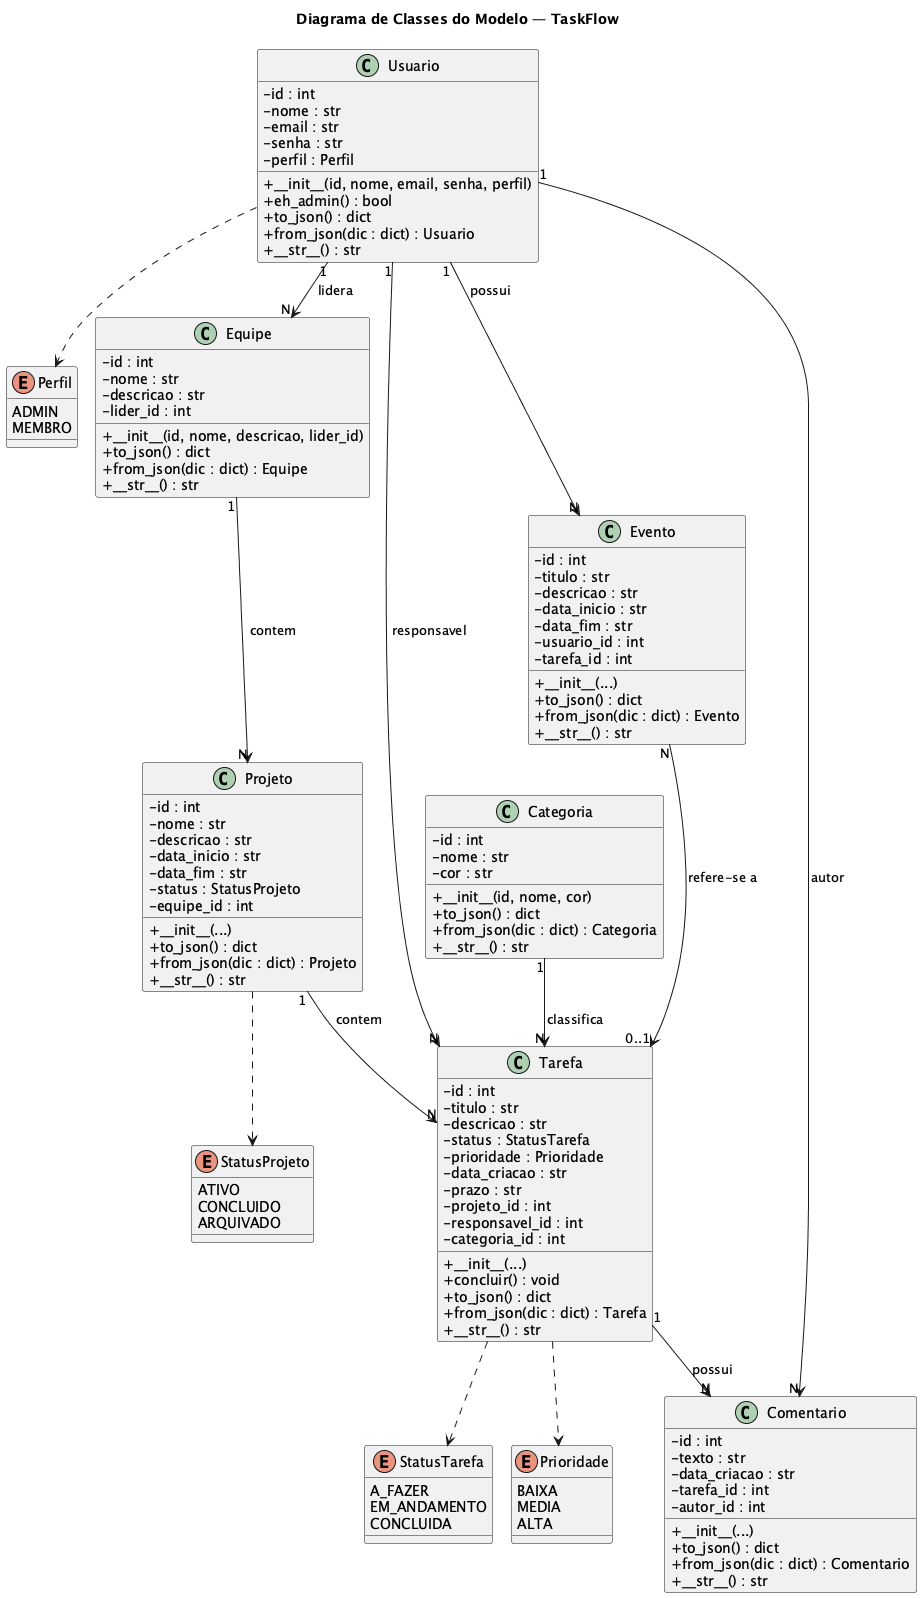

The diagram above was rendered by PlantUML. Its source (embedded in the PNG):
@startuml
!pragma layout smetana
skinparam classAttributeIconSize 0
skinparam linetype ortho
title Diagrama de Classes do Modelo — TaskFlow

enum Perfil {
  ADMIN
  MEMBRO
}
enum StatusProjeto {
  ATIVO
  CONCLUIDO
  ARQUIVADO
}
enum StatusTarefa {
  A_FAZER
  EM_ANDAMENTO
  CONCLUIDA
}
enum Prioridade {
  BAIXA
  MEDIA
  ALTA
}

class Usuario {
  - id : int
  - nome : str
  - email : str
  - senha : str
  - perfil : Perfil
  + __init__(id, nome, email, senha, perfil)
  + eh_admin() : bool
  + to_json() : dict
  + from_json(dic : dict) : Usuario
  + __str__() : str
}

class Equipe {
  - id : int
  - nome : str
  - descricao : str
  - lider_id : int
  + __init__(id, nome, descricao, lider_id)
  + to_json() : dict
  + from_json(dic : dict) : Equipe
  + __str__() : str
}

class Projeto {
  - id : int
  - nome : str
  - descricao : str
  - data_inicio : str
  - data_fim : str
  - status : StatusProjeto
  - equipe_id : int
  + __init__(...)
  + to_json() : dict
  + from_json(dic : dict) : Projeto
  + __str__() : str
}

class Categoria {
  - id : int
  - nome : str
  - cor : str
  + __init__(id, nome, cor)
  + to_json() : dict
  + from_json(dic : dict) : Categoria
  + __str__() : str
}

class Tarefa {
  - id : int
  - titulo : str
  - descricao : str
  - status : StatusTarefa
  - prioridade : Prioridade
  - data_criacao : str
  - prazo : str
  - projeto_id : int
  - responsavel_id : int
  - categoria_id : int
  + __init__(...)
  + concluir() : void
  + to_json() : dict
  + from_json(dic : dict) : Tarefa
  + __str__() : str
}

class Comentario {
  - id : int
  - texto : str
  - data_criacao : str
  - tarefa_id : int
  - autor_id : int
  + __init__(...)
  + to_json() : dict
  + from_json(dic : dict) : Comentario
  + __str__() : str
}

class Evento {
  - id : int
  - titulo : str
  - descricao : str
  - data_inicio : str
  - data_fim : str
  - usuario_id : int
  - tarefa_id : int
  + __init__(...)
  + to_json() : dict
  + from_json(dic : dict) : Evento
  + __str__() : str
}

Usuario ..> Perfil
Projeto ..> StatusProjeto
Tarefa ..> StatusTarefa
Tarefa ..> Prioridade

Equipe "1" --> "N" Projeto : contem >
Projeto "1" --> "N" Tarefa : contem >
Categoria "1" --> "N" Tarefa : classifica >
Tarefa "1" --> "N" Comentario : possui >
Usuario "1" --> "N" Tarefa : responsavel >
Usuario "1" --> "N" Comentario : autor >
Usuario "1" --> "N" Evento : possui >
Usuario "1" --> "N" Equipe : lidera >
Evento "N" --> "0..1" Tarefa : refere-se a >

@enduml